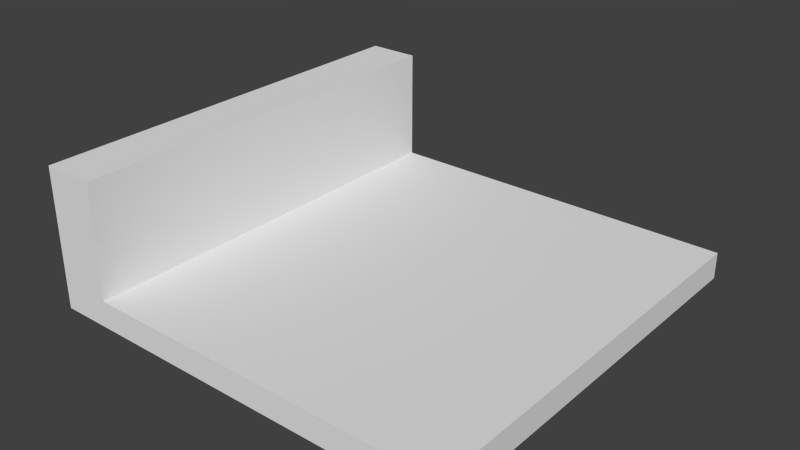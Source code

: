 # Source: Kanal_Straight_Maximum.blend  (saved by Blender 2.70.0; exported with 4.5.12 LTS)
import bpy
from mathutils import Matrix  # noqa: F401  (used for matrix-valued properties, if any)

bpy.ops.wm.read_factory_settings(use_empty=True)
scene = bpy.context.scene
scene.name = 'Scene'

# ---- collections
col_collection_1 = bpy.data.collections.new('Collection 1'); scene.collection.children.link(col_collection_1)

# ---- materials (node trees are filled in below, after node groups)
mat_material = bpy.data.materials.new('Material')
mat_material.alpha_threshold = 0.0
mat_material.use_transparent_shadow = False
mat_material.roughness = 0.5
mat_material.line_color = (0.0, 0.0, 0.0, 1.0)

# ---- material node trees

# ---- world
world_world = bpy.data.worlds.new('World'); scene.world = world_world
world_world.color = (0.05088, 0.05088, 0.05088)
world_world.use_sun_shadow = False
world_world.sun_shadow_jitter_overblur = 0.0
world_world.cycles.sampling_method = 'MANUAL'
world_world.cycles.sample_map_resolution = 256

# ---- meshes
me_cube = bpy.data.meshes.new('Cube')
me_cube.from_pydata([(1.5, 1.5, -0.5), (1.5, -1.5, -0.5), (-1.5, -1.5, -0.5), (-1.5, 1.5, -0.5), (1.5, 1.5, -0.308), (1.5, -1.5, -0.308), (-1.5, -1.5, 0.5), (-1.5, 1.5, 0.5), (-1.125, 1.5, -0.5), (-1.125, -1.5, -0.5), (-1.125, 1.5, 0.5), (-1.125, -1.5, 0.5), (-1.125, 1.5, -0.308), (-1.125, -1.5, -0.308)], [], [(10, 7, 6, 11), (9, 1, 5, 13), (9, 11, 6, 2), (2, 6, 7, 3), (10, 8, 3, 7), (8, 12, 4, 0), (1, 0, 4, 5), (10, 11, 13, 12), (5, 4, 12, 13)])
_uv = me_cube.uv_layers.new(name='UVMap')
_uv.uv.foreach_set('vector', [0.3144, 0.8761, 0.2515, 0.8761, 0.2515, 0.3731, 0.3144, 0.3731, 0.3144, 0.3731, 0.7545, 0.3731, 0.7526, 0.4341, 0.3125, 0.4342, 0.3144, 0.3853, 0.3144, 0.5623, 0.2515, 0.5623, 0.2515, 0.3853, 0.5253, 0.794, 0.5253, 0.9691, 0.03037, 0.9691, 0.03038, 0.794, 0.3144, 0.8761, 0.3106, 0.6968, 0.2477, 0.6968, 0.2515, 0.8761, 0.3144, 0.8151, 0.3144, 0.8761, 0.7545, 0.8761, 0.7545, 0.8151, 0.09675, 0.5971, 0.6017, 0.5969, 0.6017, 0.6541, 0.09675, 0.6543, 0.6037, 0.7501, 0.09198, 0.7494, 0.09223, 0.612, 0.6039, 0.6128, 0.7545, 0.3731, 0.7545, 0.8761, 0.3144, 0.8761, 0.3144, 0.3731])
me_cube.materials.append(mat_material)
me_cube.use_remesh_preserve_volume = False
me_cube.use_remesh_preserve_attributes = False
me_cube.use_mirror_vertex_groups = False
me_cube.update()

# ---- objects
ob_cube = bpy.data.objects.new('Cube', me_cube)

# ---- transforms, parenting, visibility, modifiers, constraints
ob_cube.location = (0.0, 0.0, 0.0)
ob_cube.lock_rotations_4d = False
ob_cube.empty_display_type = 'ARROWS'
ob_cube.lineart.crease_threshold = 0.0

# ---- collection membership
col_collection_1.objects.link(ob_cube)

# ---- scene / render settings (as saved in the file)
scene.frame_start = 1; scene.frame_end = 250; scene.frame_set(1)
scene.render.engine = 'BLENDER_EEVEE_NEXT'
scene.render.resolution_percentage = 50
scene.render.dither_intensity = 0.0
scene.cycles.use_denoising = False
scene.cycles.samples = 10
scene.cycles.sampling_pattern = 'TABULATED_SOBOL'
scene.cycles.light_sampling_threshold = 0.0
scene.cycles.use_adaptive_sampling = False
scene.cycles.use_light_tree = False
scene.cycles.blur_glossy = 0.0
scene.cycles.volume_bounces = 1
scene.cycles.pixel_filter_type = 'GAUSSIAN'
scene.cycles.sample_clamp_indirect = 0.0
scene.view_settings.view_transform = 'Standard'
bpy.context.view_layer.update()

# ---- added for rendering (the .blend has no active camera and no usable light): camera, sun
cam_auto = bpy.data.cameras.new('AutoCamera')
cam_auto.lens = 50.0
cam_auto.sensor_width = 36.0
cam_auto.clip_end = 1000.0
ob_auto_camera = bpy.data.objects.new('AutoCamera', cam_auto)
scene.collection.objects.link(ob_auto_camera)
ob_auto_camera.location = (4.03296, -4.83955, 3.22637)
ob_auto_camera.rotation_euler = (1.09748, -7.21219e-08, 0.694738)
scene.camera = ob_auto_camera
light_auto_sun = bpy.data.lights.new('AutoSun', 'SUN')
light_auto_sun.energy = 3.0
light_auto_sun.angle = 0.0523599
ob_auto_sun = bpy.data.objects.new('AutoSun', light_auto_sun)
scene.collection.objects.link(ob_auto_sun)
ob_auto_sun.rotation_euler = (0.872665, 0.174533, 0.523599)
bpy.context.view_layer.update()
